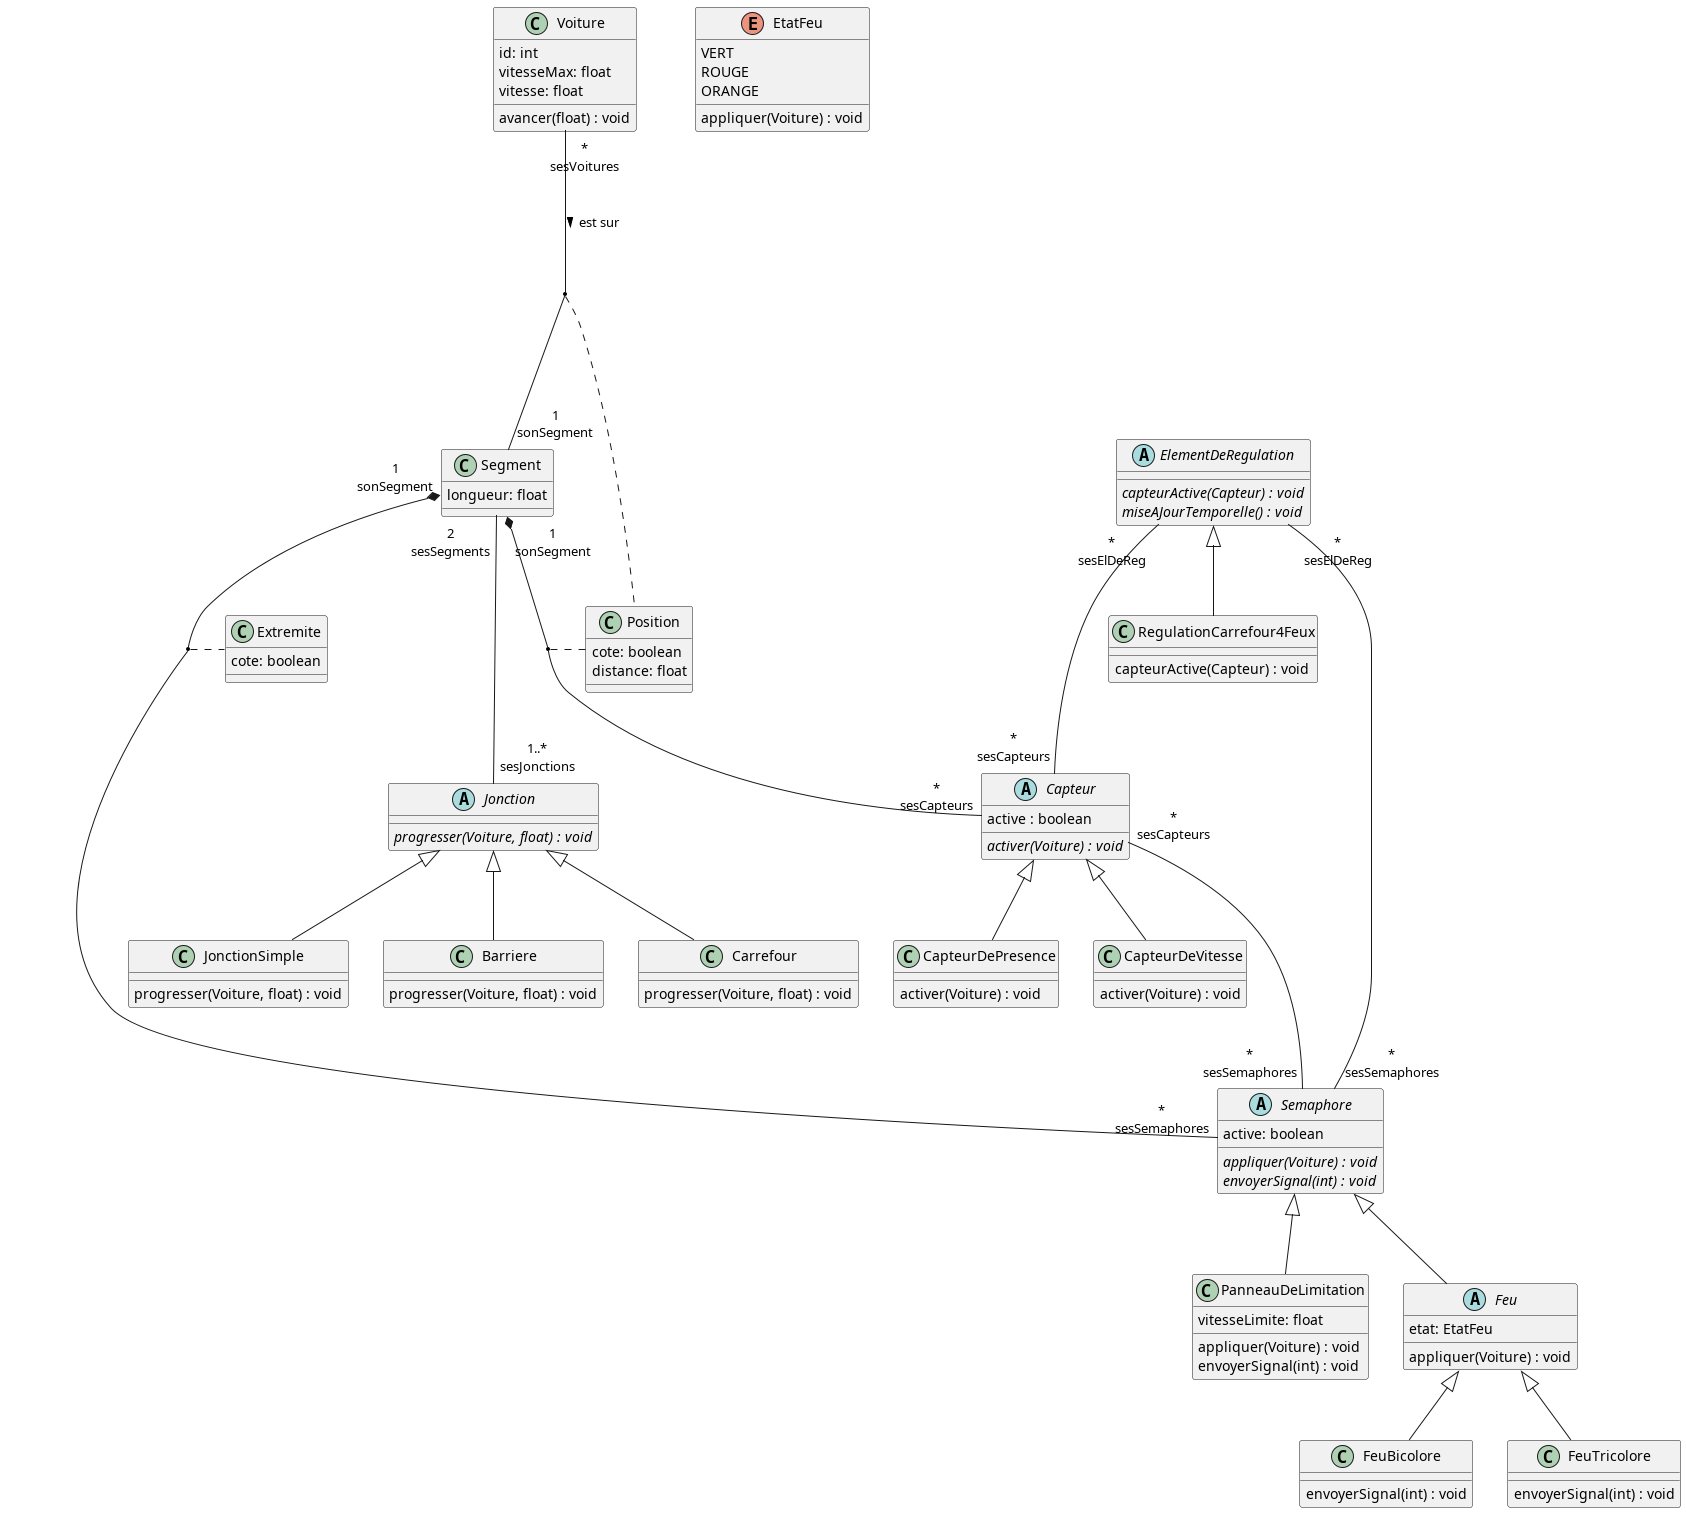

The diagram above was rendered by PlantUML. Its source (embedded in the PNG):
@startuml

class Segment {
    longueur: float
}

abstract Jonction {
    {abstract} progresser(Voiture, float) : void
}

class JonctionSimple {
    progresser(Voiture, float) : void
}

class Barriere {
    progresser(Voiture, float) : void
}

class Carrefour{
    progresser(Voiture, float) : void
}


class Voiture {
    id: int
    vitesseMax: float
    vitesse: float
    avancer(float) : void
}

abstract Semaphore {
    active: boolean
    {abstract} appliquer(Voiture) : void
    {abstract} envoyerSignal(int) : void
}

enum EtatFeu {
    VERT
    ROUGE
    ORANGE
    appliquer(Voiture) : void
}


class PanneauDeLimitation {
    vitesseLimite: float
    appliquer(Voiture) : void
    envoyerSignal(int) : void
}

abstract Feu {
    appliquer(Voiture) : void
    etat: EtatFeu
}

class FeuBicolore {
    envoyerSignal(int) : void
}

class FeuTricolore {
    envoyerSignal(int) : void
}


abstract Capteur {
    active : boolean
    {abstract} activer(Voiture) : void
}

class CapteurDePresence {
    activer(Voiture) : void
}

class CapteurDeVitesse {
    activer(Voiture) : void
}

abstract ElementDeRegulation {
     {abstract} capteurActive(Capteur) : void
     {abstract} miseAJourTemporelle() : void
}

class Extremite {
    cote: boolean
}

class Position {
    cote: boolean
    distance: float
}

class RegulationCarrefour4Feux {
     capteurActive(Capteur) : void
}


Voiture "*\nsesVoitures" --- "1\nsonSegment" Segment : > est sur
Segment "2\nsesSegments" --- "1..*\nsesJonctions" Jonction
Segment "1\nsonSegment" *-- "*\nsesSemaphores" Semaphore
Segment "1\nsonSegment" *-- "*\nsesCapteurs" Capteur
Capteur "*\nsesCapteurs" --- "*\nsesSemaphores" Semaphore
ElementDeRegulation "*\nsesElDeReg" --- "*\nsesCapteurs" Capteur
ElementDeRegulation "*\nsesElDeReg" --- "*\nsesSemaphores" Semaphore

(Voiture, Segment) .. Position
(Capteur, Segment) .. Position
(Semaphore, Segment) .. Extremite

Jonction <|-- Carrefour
Jonction <|-- JonctionSimple
Jonction <|-- Barriere

Semaphore <|-- Feu
Semaphore <|-- PanneauDeLimitation

Feu <|-- FeuTricolore
Feu <|-- FeuBicolore

Capteur <|-- CapteurDePresence
Capteur <|-- CapteurDeVitesse

ElementDeRegulation <|-- RegulationCarrefour4Feux

@enduml